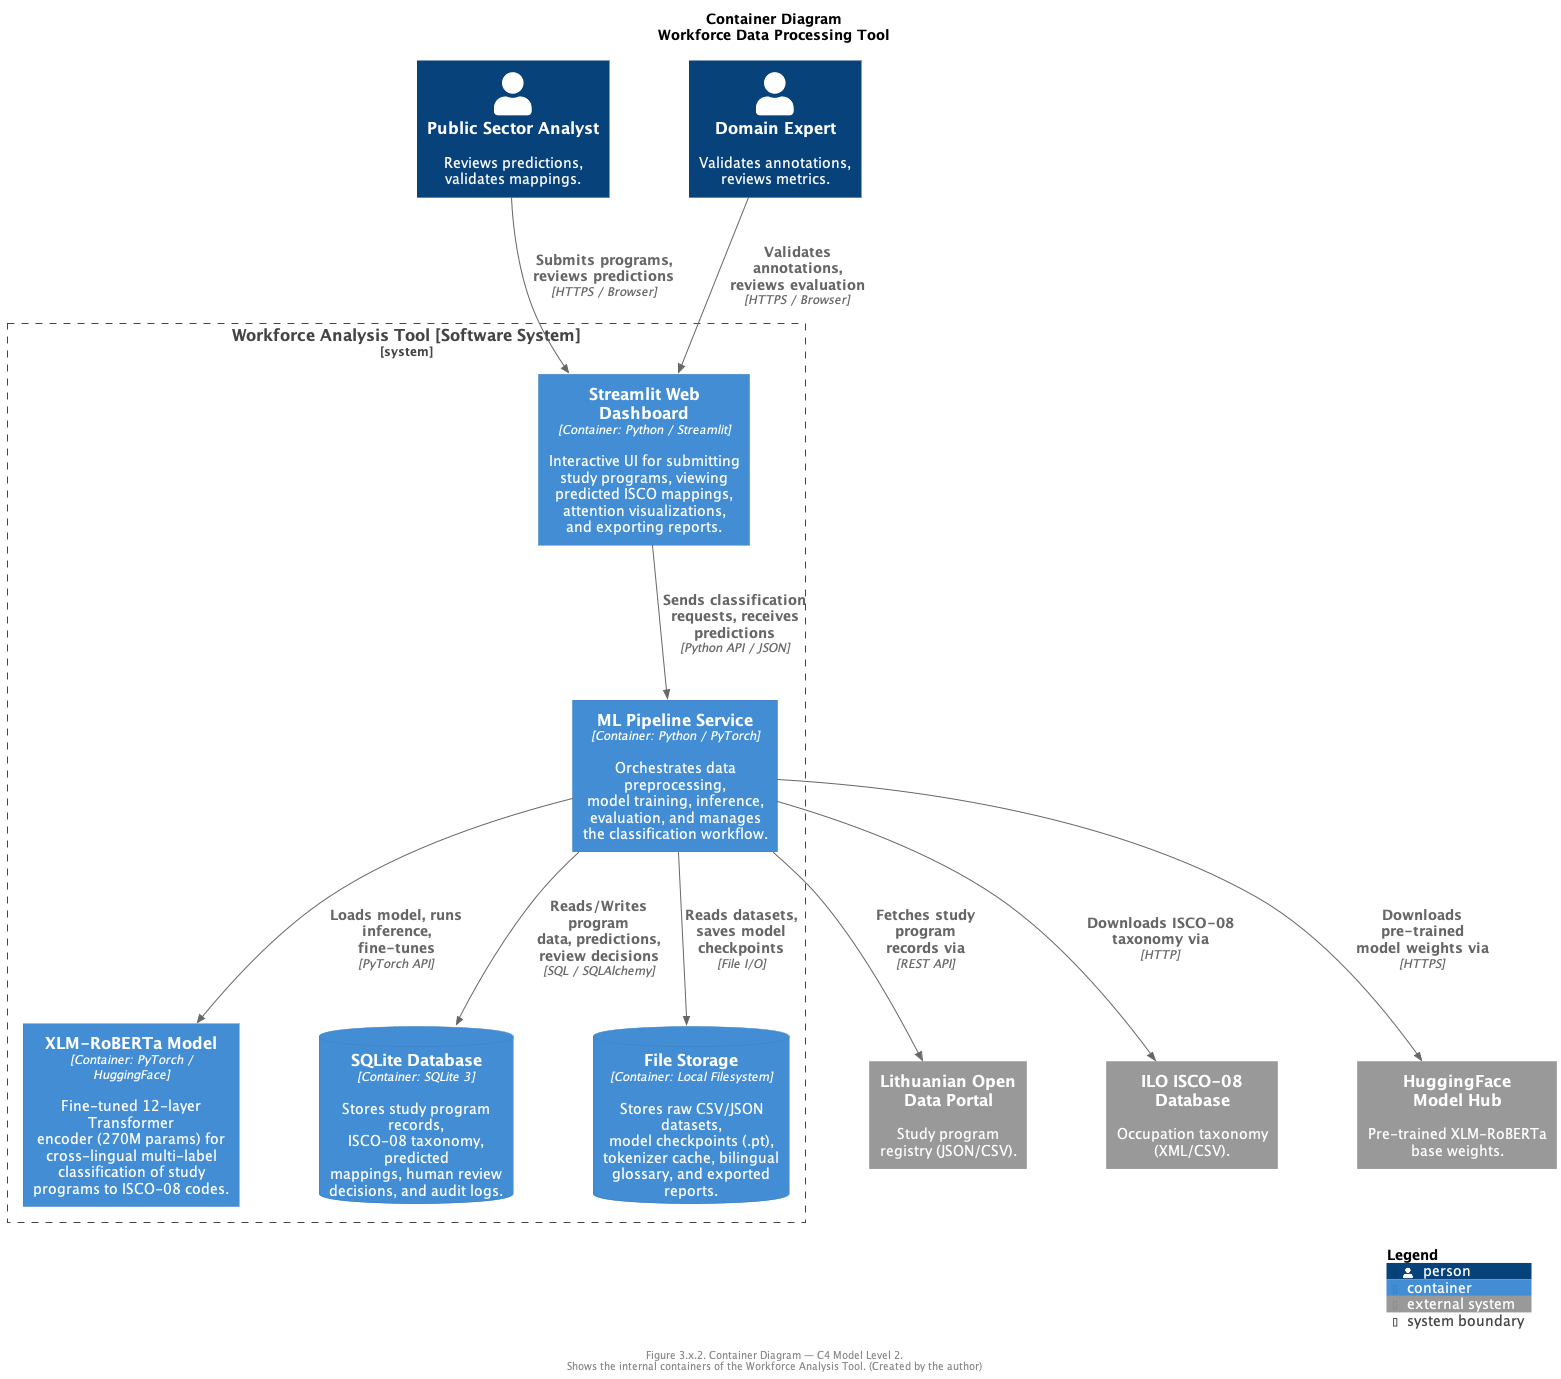

The diagram above was rendered by PlantUML. Its source (embedded in the PNG):
@startuml ContainerDiagram
!include https://raw.githubusercontent.com/plantuml-stdlib/C4-PlantUML/master/C4_Container.puml

skinparam defaultFontSize 14
skinparam nodesep 80
skinparam ranksep 90

title Container Diagram\nWorkforce Data Processing Tool

Person(analyst, "Public Sector Analyst", "Reviews predictions,\nvalidates mappings.")
Person(expert, "Domain Expert", "Validates annotations,\nreviews metrics.")

System_Boundary(wfSystem, "Workforce Analysis Tool [Software System]") {

    Container(dashboard, "Streamlit Web Dashboard", "Container: Python / Streamlit", "Interactive UI for submitting\nstudy programs, viewing\npredicted ISCO mappings,\nattention visualizations,\nand exporting reports.")

    Container(mlPipeline, "ML Pipeline Service", "Container: Python / PyTorch", "Orchestrates data preprocessing,\nmodel training, inference,\nevaluation, and manages\nthe classification workflow.")

    Container(model, "XLM-RoBERTa Model", "Container: PyTorch / HuggingFace", "Fine-tuned 12-layer Transformer\nencoder (270M params) for\ncross-lingual multi-label\nclassification of study\nprograms to ISCO-08 codes.")

    ContainerDb(database, "SQLite Database", "Container: SQLite 3", "Stores study program records,\nISCO-08 taxonomy, predicted\nmappings, human review\ndecisions, and audit logs.")

    ContainerDb(fileStore, "File Storage", "Container: Local Filesystem", "Stores raw CSV/JSON datasets,\nmodel checkpoints (.pt),\ntokenizer cache, bilingual\nglossary, and exported reports.")
}

System_Ext(dataPortal, "Lithuanian Open\nData Portal", "Study program\nregistry (JSON/CSV).")
System_Ext(ilo, "ILO ISCO-08\nDatabase", "Occupation taxonomy\n(XML/CSV).")
System_Ext(hfHub, "HuggingFace\nModel Hub", "Pre-trained XLM-RoBERTa\nbase weights.")

Rel(analyst, dashboard, "Submits programs,\nreviews predictions", "HTTPS / Browser")
Rel(expert, dashboard, "Validates annotations,\nreviews evaluation", "HTTPS / Browser")

Rel(dashboard, mlPipeline, "Sends classification\nrequests, receives\npredictions", "Python API / JSON")
Rel(mlPipeline, model, "Loads model, runs\ninference, fine-tunes", "PyTorch API")
Rel(mlPipeline, database, "Reads/Writes program\ndata, predictions,\nreview decisions", "SQL / SQLAlchemy")
Rel(mlPipeline, fileStore, "Reads datasets,\nsaves model\ncheckpoints", "File I/O")

Rel(mlPipeline, dataPortal, "Fetches study program\nrecords via", "REST API")
Rel(mlPipeline, ilo, "Downloads ISCO-08\ntaxonomy via", "HTTP")
Rel(mlPipeline, hfHub, "Downloads pre-trained\nmodel weights via", "HTTPS")

SHOW_LEGEND()

footer Figure 3.x.2. Container Diagram — C4 Model Level 2.\nShows the internal containers of the Workforce Analysis Tool. (Created by the author)
@enduml